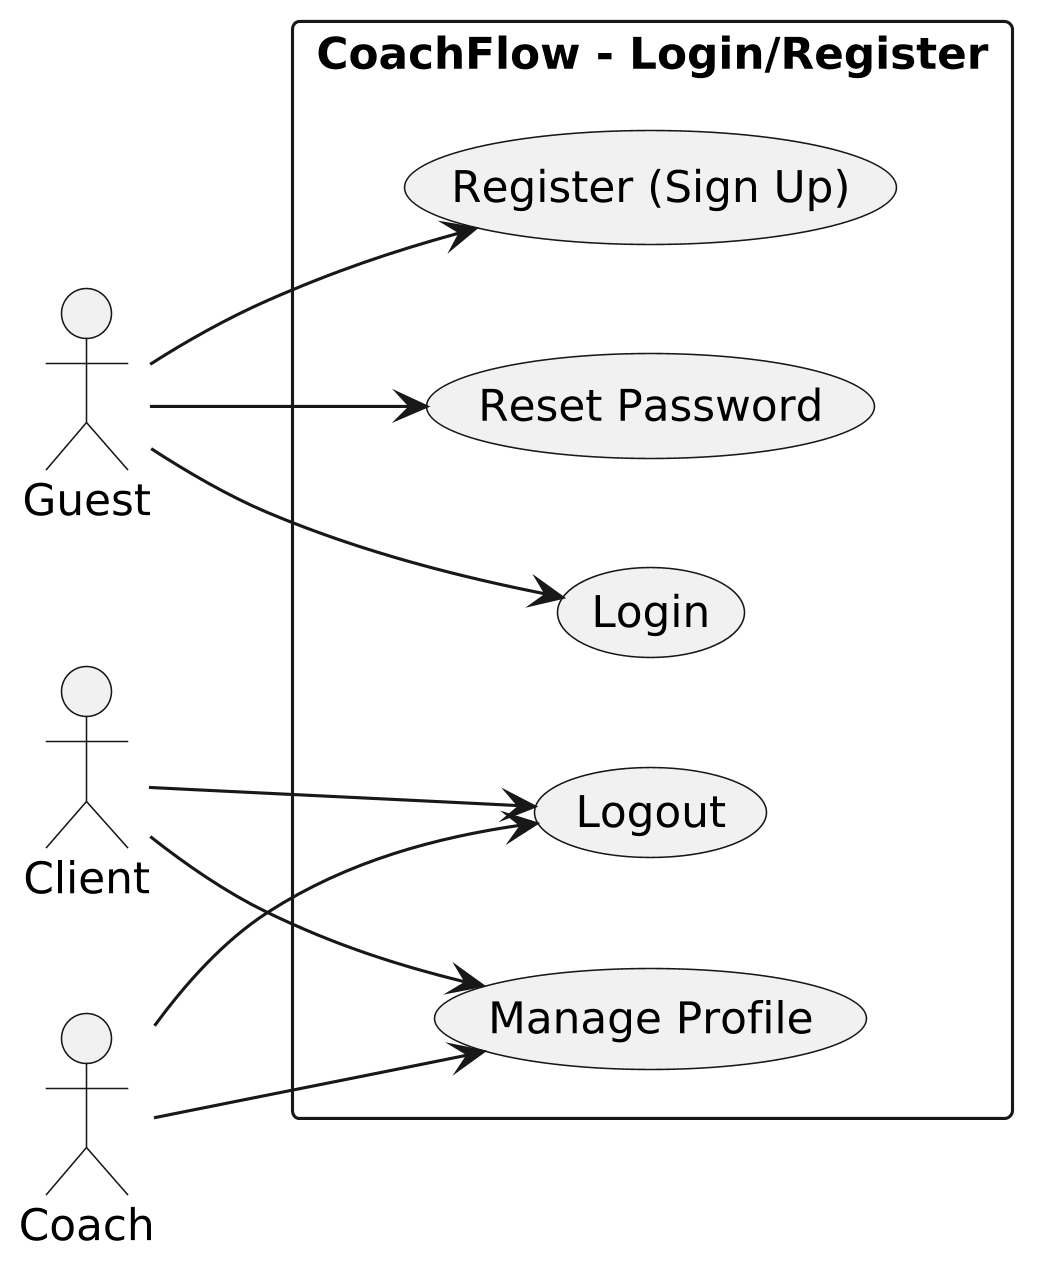

The diagram above was rendered by PlantUML. Its source (embedded in the PNG):
@startuml
skinparam dpi 300
left to right direction
skinparam packageStyle rectangle

actor "Guest" as guest
actor "Client" as client
actor "Coach" as coach

package "CoachFlow - Login/Register" {
  usecase "Register (Sign Up)" as UC1
  usecase "Login" as UC2
  usecase "Reset Password" as UC3
  usecase "Manage Profile" as UC4
  usecase "Logout" as UC5
}

guest --> UC1
guest --> UC2
guest --> UC3

client --> UC4
coach --> UC4
client --> UC5
coach --> UC5
@enduml